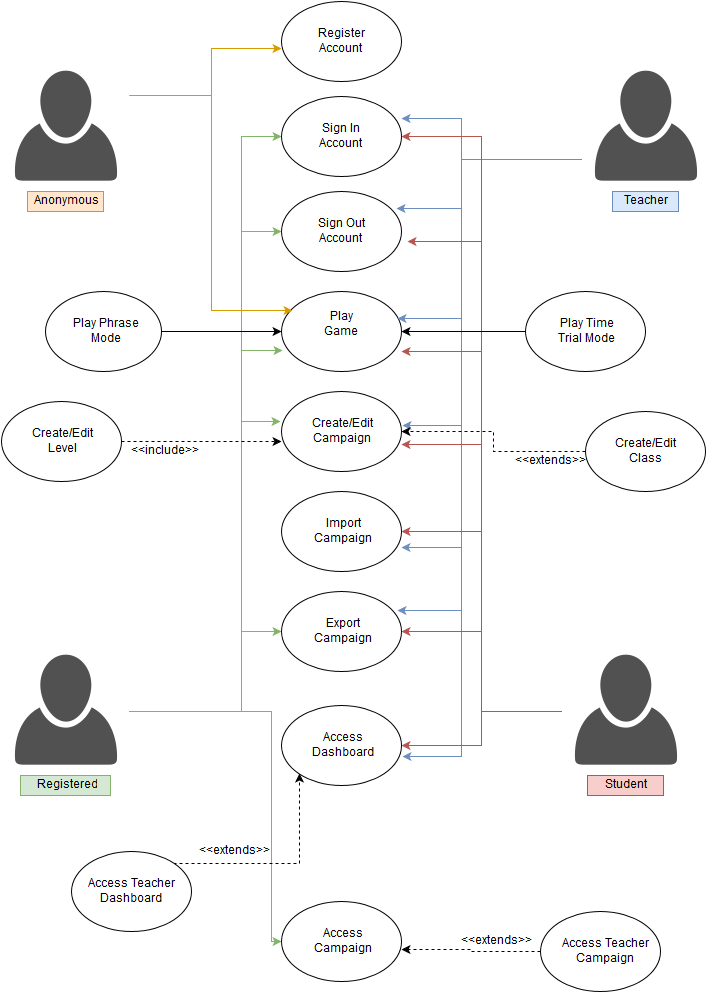

The diagram above was exported from draw.io. Its source (the exported page's mxGraphModel, read from the mxfile embedded in the PNG):
<mxGraphModel dx="1046" dy="580" grid="1" gridSize="10" guides="1" tooltips="1" connect="1" arrows="1" fold="1" page="1" pageScale="1" pageWidth="850" pageHeight="1100" background="#ffffff" math="0" shadow="0">
  <root>
    <mxCell id="0" />
    <mxCell id="1" parent="0" />
    <mxCell id="2" value="" style="ellipse;whiteSpace=wrap;html=1;" vertex="1" parent="1">
      <mxGeometry x="340" y="10" width="120" height="80" as="geometry" />
    </mxCell>
    <mxCell id="3" value="" style="ellipse;whiteSpace=wrap;html=1;" vertex="1" parent="1">
      <mxGeometry x="340" y="105" width="120" height="80" as="geometry" />
    </mxCell>
    <mxCell id="4" value="" style="ellipse;whiteSpace=wrap;html=1;" vertex="1" parent="1">
      <mxGeometry x="340" y="200" width="120" height="80" as="geometry" />
    </mxCell>
    <mxCell id="5" value="" style="ellipse;whiteSpace=wrap;html=1;" vertex="1" parent="1">
      <mxGeometry x="340" y="300" width="120" height="80" as="geometry" />
    </mxCell>
    <mxCell id="7" value="Sign In Account&lt;br&gt;" style="text;html=1;strokeColor=none;fillColor=none;align=center;verticalAlign=middle;whiteSpace=wrap;" vertex="1" parent="1">
      <mxGeometry x="375" y="130" width="50" height="30" as="geometry" />
    </mxCell>
    <mxCell id="8" value="Sign Out Account&lt;br&gt;" style="text;html=1;strokeColor=none;fillColor=none;align=center;verticalAlign=middle;whiteSpace=wrap;" vertex="1" parent="1">
      <mxGeometry x="375" y="225" width="50" height="30" as="geometry" />
    </mxCell>
    <mxCell id="9" value="Register Account&lt;br&gt;" style="text;html=1;strokeColor=none;fillColor=none;align=center;verticalAlign=middle;whiteSpace=wrap;" vertex="1" parent="1">
      <mxGeometry x="375" y="40" width="50" height="20" as="geometry" />
    </mxCell>
    <mxCell id="104" style="edgeStyle=orthogonalEdgeStyle;rounded=0;html=1;exitX=1;exitY=0.25;entryX=0;entryY=0.588;entryPerimeter=0;labelBackgroundColor=#FF0000;startArrow=none;startFill=0;jettySize=auto;orthogonalLoop=1;fontColor=#FC0000;fillColor=#ffe6cc;strokeColor=#d79b00;" edge="1" parent="1" source="11" target="2">
      <mxGeometry relative="1" as="geometry">
        <Array as="points">
          <mxPoint x="270" y="104" />
          <mxPoint x="270" y="57" />
        </Array>
      </mxGeometry>
    </mxCell>
    <mxCell id="105" style="edgeStyle=orthogonalEdgeStyle;rounded=0;html=1;exitX=1;exitY=0.25;entryX=0.092;entryY=0.238;entryPerimeter=0;labelBackgroundColor=#FF0000;startArrow=none;startFill=0;jettySize=auto;orthogonalLoop=1;fontColor=#FC0000;fillColor=#ffe6cc;strokeColor=#d79b00;" edge="1" parent="1" source="11" target="5">
      <mxGeometry relative="1" as="geometry">
        <Array as="points">
          <mxPoint x="270" y="104" />
          <mxPoint x="270" y="319" />
        </Array>
      </mxGeometry>
    </mxCell>
    <mxCell id="11" value="" style="shape=image;html=1;verticalAlign=top;verticalLabelPosition=bottom;labelBackgroundColor=#ffffff;imageAspect=0;aspect=fixed;image=https://cdn3.iconfinder.com/data/icons/faticons/32/user-01-128.png" vertex="1" parent="1">
      <mxGeometry x="60" y="72" width="128" height="128" as="geometry" />
    </mxCell>
    <mxCell id="117" style="edgeStyle=orthogonalEdgeStyle;rounded=0;html=1;exitX=1;exitY=0.5;entryX=0;entryY=0.5;labelBackgroundColor=#FF0000;startArrow=none;startFill=0;jettySize=auto;orthogonalLoop=1;fontColor=#FC0000;fillColor=#d5e8d4;strokeColor=#82b366;" edge="1" parent="1" source="12" target="81">
      <mxGeometry relative="1" as="geometry">
        <Array as="points">
          <mxPoint x="330" y="720" />
          <mxPoint x="330" y="950" />
        </Array>
      </mxGeometry>
    </mxCell>
    <mxCell id="118" style="edgeStyle=orthogonalEdgeStyle;rounded=0;html=1;exitX=1;exitY=0.5;entryX=0;entryY=0.5;labelBackgroundColor=#FF0000;startArrow=none;startFill=0;jettySize=auto;orthogonalLoop=1;fontColor=#FC0000;fillColor=#d5e8d4;strokeColor=#82b366;" edge="1" parent="1" source="12" target="69">
      <mxGeometry relative="1" as="geometry">
        <Array as="points">
          <mxPoint x="300" y="720" />
          <mxPoint x="300" y="640" />
        </Array>
      </mxGeometry>
    </mxCell>
    <mxCell id="119" style="edgeStyle=orthogonalEdgeStyle;rounded=0;html=1;exitX=1;exitY=0.5;entryX=-0.008;entryY=0.375;entryPerimeter=0;labelBackgroundColor=#FF0000;startArrow=none;startFill=0;jettySize=auto;orthogonalLoop=1;fontColor=#FC0000;fillColor=#d5e8d4;strokeColor=#82b366;" edge="1" parent="1" source="12" target="50">
      <mxGeometry relative="1" as="geometry">
        <Array as="points">
          <mxPoint x="300" y="720" />
          <mxPoint x="300" y="430" />
        </Array>
      </mxGeometry>
    </mxCell>
    <mxCell id="120" style="edgeStyle=orthogonalEdgeStyle;rounded=0;html=1;exitX=1;exitY=0.5;entryX=0.008;entryY=0.738;entryPerimeter=0;labelBackgroundColor=#FF0000;startArrow=none;startFill=0;jettySize=auto;orthogonalLoop=1;fontColor=#FC0000;fillColor=#d5e8d4;strokeColor=#82b366;" edge="1" parent="1" source="12" target="5">
      <mxGeometry relative="1" as="geometry">
        <Array as="points">
          <mxPoint x="300" y="720" />
          <mxPoint x="300" y="359" />
        </Array>
      </mxGeometry>
    </mxCell>
    <mxCell id="121" style="edgeStyle=orthogonalEdgeStyle;rounded=0;html=1;exitX=1;exitY=0.5;entryX=0;entryY=0.5;labelBackgroundColor=#FF0000;startArrow=none;startFill=0;jettySize=auto;orthogonalLoop=1;fontColor=#FC0000;fillColor=#d5e8d4;strokeColor=#82b366;" edge="1" parent="1" source="12" target="4">
      <mxGeometry relative="1" as="geometry">
        <Array as="points">
          <mxPoint x="300" y="720" />
          <mxPoint x="300" y="240" />
        </Array>
      </mxGeometry>
    </mxCell>
    <mxCell id="122" style="edgeStyle=orthogonalEdgeStyle;rounded=0;html=1;exitX=1;exitY=0.5;labelBackgroundColor=#FF0000;startArrow=none;startFill=0;jettySize=auto;orthogonalLoop=1;fontColor=#FC0000;entryX=0;entryY=0.5;fillColor=#d5e8d4;strokeColor=#82b366;" edge="1" parent="1" source="12" target="3">
      <mxGeometry relative="1" as="geometry">
        <mxPoint x="290" y="520" as="targetPoint" />
        <Array as="points">
          <mxPoint x="300" y="720" />
          <mxPoint x="300" y="145" />
        </Array>
      </mxGeometry>
    </mxCell>
    <mxCell id="12" value="" style="shape=image;html=1;verticalAlign=top;verticalLabelPosition=bottom;labelBackgroundColor=#ffffff;imageAspect=0;aspect=fixed;image=https://cdn3.iconfinder.com/data/icons/faticons/32/user-01-128.png" vertex="1" parent="1">
      <mxGeometry x="60" y="656" width="128" height="128" as="geometry" />
    </mxCell>
    <mxCell id="95" style="rounded=0;html=1;exitX=0;exitY=0.75;entryX=1.008;entryY=0.425;entryPerimeter=0;labelBackgroundColor=#FF0000;startArrow=none;startFill=0;jettySize=auto;orthogonalLoop=1;fontColor=#FC0000;fillColor=#dae8fc;strokeColor=#6c8ebf;edgeStyle=orthogonalEdgeStyle;" edge="1" parent="1" source="13" target="50">
      <mxGeometry relative="1" as="geometry">
        <Array as="points">
          <mxPoint x="520" y="168" />
          <mxPoint x="520" y="434" />
        </Array>
      </mxGeometry>
    </mxCell>
    <mxCell id="96" style="rounded=0;html=1;exitX=0;exitY=0.75;entryX=1;entryY=0.7;entryPerimeter=0;labelBackgroundColor=#FF0000;startArrow=none;startFill=0;jettySize=auto;orthogonalLoop=1;fontColor=#FC0000;fillColor=#dae8fc;strokeColor=#6c8ebf;edgeStyle=orthogonalEdgeStyle;" edge="1" parent="1" source="13" target="67">
      <mxGeometry relative="1" as="geometry">
        <Array as="points">
          <mxPoint x="520" y="168" />
          <mxPoint x="520" y="556" />
        </Array>
      </mxGeometry>
    </mxCell>
    <mxCell id="98" style="edgeStyle=orthogonalEdgeStyle;rounded=0;html=1;exitX=0;exitY=0.75;entryX=1.008;entryY=0.638;entryPerimeter=0;labelBackgroundColor=#FF0000;startArrow=none;startFill=0;jettySize=auto;orthogonalLoop=1;fontColor=#FC0000;fillColor=#dae8fc;strokeColor=#6c8ebf;" edge="1" parent="1" source="13" target="74">
      <mxGeometry relative="1" as="geometry">
        <Array as="points">
          <mxPoint x="520" y="168" />
          <mxPoint x="520" y="765" />
        </Array>
      </mxGeometry>
    </mxCell>
    <mxCell id="108" style="edgeStyle=orthogonalEdgeStyle;rounded=0;html=1;exitX=0;exitY=0.75;entryX=0.967;entryY=0.338;entryPerimeter=0;labelBackgroundColor=#FF0000;startArrow=none;startFill=0;jettySize=auto;orthogonalLoop=1;fontColor=#FC0000;fillColor=#dae8fc;strokeColor=#6c8ebf;" edge="1" parent="1" source="13" target="5">
      <mxGeometry relative="1" as="geometry">
        <Array as="points">
          <mxPoint x="520" y="168" />
          <mxPoint x="520" y="327" />
        </Array>
      </mxGeometry>
    </mxCell>
    <mxCell id="109" style="edgeStyle=orthogonalEdgeStyle;rounded=0;html=1;exitX=0;exitY=0.75;entryX=1;entryY=0.275;entryPerimeter=0;labelBackgroundColor=#FF0000;startArrow=none;startFill=0;jettySize=auto;orthogonalLoop=1;fontColor=#FC0000;fillColor=#dae8fc;strokeColor=#6c8ebf;" edge="1" parent="1" source="13" target="3">
      <mxGeometry relative="1" as="geometry">
        <Array as="points">
          <mxPoint x="520" y="168" />
          <mxPoint x="520" y="127" />
        </Array>
      </mxGeometry>
    </mxCell>
    <mxCell id="110" style="edgeStyle=orthogonalEdgeStyle;rounded=0;html=1;exitX=0;exitY=0.75;entryX=0.958;entryY=0.213;entryPerimeter=0;labelBackgroundColor=#FF0000;startArrow=none;startFill=0;jettySize=auto;orthogonalLoop=1;fontColor=#FC0000;fillColor=#dae8fc;strokeColor=#6c8ebf;" edge="1" parent="1" source="13" target="4">
      <mxGeometry relative="1" as="geometry">
        <Array as="points">
          <mxPoint x="520" y="168" />
          <mxPoint x="520" y="217" />
        </Array>
      </mxGeometry>
    </mxCell>
    <mxCell id="111" style="edgeStyle=orthogonalEdgeStyle;rounded=0;html=1;exitX=0;exitY=0.75;entryX=0.967;entryY=0.238;entryPerimeter=0;labelBackgroundColor=#FF0000;startArrow=none;startFill=0;jettySize=auto;orthogonalLoop=1;fontColor=#FC0000;fillColor=#dae8fc;strokeColor=#6c8ebf;" edge="1" parent="1" source="13" target="69">
      <mxGeometry relative="1" as="geometry">
        <Array as="points">
          <mxPoint x="520" y="168" />
          <mxPoint x="520" y="619" />
        </Array>
      </mxGeometry>
    </mxCell>
    <mxCell id="13" value="" style="shape=image;html=1;verticalAlign=top;verticalLabelPosition=bottom;labelBackgroundColor=#ffffff;imageAspect=0;aspect=fixed;image=https://cdn3.iconfinder.com/data/icons/faticons/32/user-01-128.png" vertex="1" parent="1">
      <mxGeometry x="640" y="72" width="128" height="128" as="geometry" />
    </mxCell>
    <mxCell id="91" style="edgeStyle=orthogonalEdgeStyle;rounded=0;html=1;exitX=0;exitY=0.5;entryX=1;entryY=0.663;entryPerimeter=0;labelBackgroundColor=#FF0000;startArrow=none;startFill=0;jettySize=auto;orthogonalLoop=1;fontColor=#FC0000;fillColor=#f8cecc;strokeColor=#b85450;" edge="1" parent="1" source="14" target="50">
      <mxGeometry relative="1" as="geometry">
        <Array as="points">
          <mxPoint x="540" y="720" />
          <mxPoint x="540" y="453" />
        </Array>
      </mxGeometry>
    </mxCell>
    <mxCell id="92" style="edgeStyle=orthogonalEdgeStyle;rounded=0;html=1;entryX=1;entryY=0.5;labelBackgroundColor=#FF0000;startArrow=none;startFill=0;jettySize=auto;orthogonalLoop=1;fontColor=#FC0000;fillColor=#f8cecc;strokeColor=#b85450;" edge="1" parent="1" source="14" target="67">
      <mxGeometry relative="1" as="geometry">
        <Array as="points">
          <mxPoint x="540" y="720" />
          <mxPoint x="540" y="540" />
        </Array>
      </mxGeometry>
    </mxCell>
    <mxCell id="112" style="edgeStyle=orthogonalEdgeStyle;rounded=0;html=1;exitX=0;exitY=0.5;labelBackgroundColor=#FF0000;startArrow=none;startFill=0;jettySize=auto;orthogonalLoop=1;fontColor=#FC0000;fillColor=#f8cecc;strokeColor=#b85450;" edge="1" parent="1" source="14" target="74">
      <mxGeometry relative="1" as="geometry" />
    </mxCell>
    <mxCell id="113" style="edgeStyle=orthogonalEdgeStyle;rounded=0;html=1;exitX=0;exitY=0.5;entryX=1;entryY=0.5;labelBackgroundColor=#FF0000;startArrow=none;startFill=0;jettySize=auto;orthogonalLoop=1;fontColor=#FC0000;fillColor=#f8cecc;strokeColor=#b85450;" edge="1" parent="1" source="14" target="69">
      <mxGeometry relative="1" as="geometry" />
    </mxCell>
    <mxCell id="114" style="edgeStyle=orthogonalEdgeStyle;rounded=0;html=1;exitX=0;exitY=0.5;entryX=1;entryY=0.75;entryPerimeter=0;labelBackgroundColor=#FF0000;startArrow=none;startFill=0;jettySize=auto;orthogonalLoop=1;fontColor=#FC0000;fillColor=#f8cecc;strokeColor=#b85450;" edge="1" parent="1" source="14" target="5">
      <mxGeometry relative="1" as="geometry" />
    </mxCell>
    <mxCell id="115" style="edgeStyle=orthogonalEdgeStyle;rounded=0;html=1;exitX=0;exitY=0.5;entryX=1.05;entryY=0.625;entryPerimeter=0;labelBackgroundColor=#FF0000;startArrow=none;startFill=0;jettySize=auto;orthogonalLoop=1;fontColor=#FC0000;fillColor=#f8cecc;strokeColor=#b85450;" edge="1" parent="1" source="14" target="4">
      <mxGeometry relative="1" as="geometry">
        <Array as="points">
          <mxPoint x="540" y="720" />
          <mxPoint x="540" y="250" />
        </Array>
      </mxGeometry>
    </mxCell>
    <mxCell id="116" style="edgeStyle=orthogonalEdgeStyle;rounded=0;html=1;exitX=0;exitY=0.5;entryX=1;entryY=0.5;labelBackgroundColor=#FF0000;startArrow=none;startFill=0;jettySize=auto;orthogonalLoop=1;fontColor=#FC0000;fillColor=#f8cecc;strokeColor=#b85450;" edge="1" parent="1" source="14" target="3">
      <mxGeometry relative="1" as="geometry" />
    </mxCell>
    <mxCell id="14" value="" style="shape=image;html=1;verticalAlign=top;verticalLabelPosition=bottom;labelBackgroundColor=#ffffff;imageAspect=0;aspect=fixed;image=https://cdn3.iconfinder.com/data/icons/faticons/32/user-01-128.png" vertex="1" parent="1">
      <mxGeometry x="620" y="656" width="128" height="128" as="geometry" />
    </mxCell>
    <mxCell id="15" value="Teacher" style="text;html=1;strokeColor=#6c8ebf;fillColor=#dae8fc;align=center;verticalAlign=middle;whiteSpace=wrap;" vertex="1" parent="1">
      <mxGeometry x="671" y="200" width="66" height="20" as="geometry" />
    </mxCell>
    <mxCell id="16" value="Play Game&lt;br&gt;&lt;br&gt;" style="text;html=1;strokeColor=none;fillColor=none;align=center;verticalAlign=middle;whiteSpace=wrap;" vertex="1" parent="1">
      <mxGeometry x="380" y="330" width="40" height="20" as="geometry" />
    </mxCell>
    <mxCell id="17" value="Anonymous" style="text;html=1;strokeColor=#d79b00;fillColor=#ffe6cc;align=center;verticalAlign=middle;whiteSpace=wrap;" vertex="1" parent="1">
      <mxGeometry x="86" y="200" width="76" height="20" as="geometry" />
    </mxCell>
    <mxCell id="18" value="Registered" style="text;html=1;strokeColor=#82b366;fillColor=#d5e8d4;align=center;verticalAlign=middle;whiteSpace=wrap;" vertex="1" parent="1">
      <mxGeometry x="79" y="784" width="90" height="20" as="geometry" />
    </mxCell>
    <mxCell id="19" value="Student" style="text;html=1;strokeColor=#b85450;fillColor=#f8cecc;align=center;verticalAlign=middle;whiteSpace=wrap;" vertex="1" parent="1">
      <mxGeometry x="646" y="784" width="76" height="20" as="geometry" />
    </mxCell>
    <mxCell id="29" style="edgeStyle=orthogonalEdgeStyle;rounded=0;html=1;entryX=1;entryY=0.5;jettySize=auto;orthogonalLoop=1;" edge="1" parent="1" source="24" target="5">
      <mxGeometry relative="1" as="geometry" />
    </mxCell>
    <mxCell id="24" value="" style="ellipse;whiteSpace=wrap;html=1;" vertex="1" parent="1">
      <mxGeometry x="584" y="300" width="120" height="80" as="geometry" />
    </mxCell>
    <mxCell id="28" style="edgeStyle=orthogonalEdgeStyle;rounded=0;html=1;entryX=0;entryY=0.5;jettySize=auto;orthogonalLoop=1;" edge="1" parent="1" source="25" target="5">
      <mxGeometry relative="1" as="geometry" />
    </mxCell>
    <mxCell id="25" value="" style="ellipse;whiteSpace=wrap;html=1;" vertex="1" parent="1">
      <mxGeometry x="104" y="300" width="116" height="80" as="geometry" />
    </mxCell>
    <mxCell id="26" value="Play Phrase Mode&lt;br&gt;" style="text;html=1;strokeColor=none;fillColor=none;align=center;verticalAlign=middle;whiteSpace=wrap;" vertex="1" parent="1">
      <mxGeometry x="130" y="330" width="70" height="20" as="geometry" />
    </mxCell>
    <mxCell id="27" value="Play Time Trial Mode&lt;br&gt;" style="text;html=1;strokeColor=none;fillColor=none;align=center;verticalAlign=middle;whiteSpace=wrap;" vertex="1" parent="1">
      <mxGeometry x="611" y="330" width="70" height="20" as="geometry" />
    </mxCell>
    <mxCell id="32" style="edgeStyle=orthogonalEdgeStyle;rounded=0;html=1;exitX=1;exitY=0.25;entryX=1;entryY=0.25;jettySize=auto;orthogonalLoop=1;" edge="1" parent="1" source="11" target="11">
      <mxGeometry relative="1" as="geometry" />
    </mxCell>
    <mxCell id="50" value="" style="ellipse;whiteSpace=wrap;html=1;fontColor=#FC0000;" vertex="1" parent="1">
      <mxGeometry x="340" y="400" width="120" height="80" as="geometry" />
    </mxCell>
    <mxCell id="53" value="Create/Edit Campaign&lt;br&gt;" style="text;html=1;strokeColor=none;fillColor=none;align=center;verticalAlign=middle;whiteSpace=wrap;" vertex="1" parent="1">
      <mxGeometry x="380" y="430" width="40" height="20" as="geometry" />
    </mxCell>
    <mxCell id="56" style="edgeStyle=orthogonalEdgeStyle;rounded=0;html=1;exitX=0;exitY=0.5;entryX=1;entryY=0.5;labelBackgroundColor=#FF0000;jettySize=auto;orthogonalLoop=1;fontColor=#FC0000;dashed=1;" edge="1" parent="1" source="54" target="50">
      <mxGeometry relative="1" as="geometry" />
    </mxCell>
    <mxCell id="54" value="" style="ellipse;whiteSpace=wrap;html=1;fontColor=#FC0000;" vertex="1" parent="1">
      <mxGeometry x="644" y="420" width="120" height="80" as="geometry" />
    </mxCell>
    <mxCell id="55" value="Create/Edit Class Campaign&lt;br&gt;" style="text;html=1;strokeColor=none;fillColor=none;align=center;verticalAlign=middle;whiteSpace=wrap;" vertex="1" parent="1">
      <mxGeometry x="659" y="450" width="90" height="20" as="geometry" />
    </mxCell>
    <mxCell id="58" value="&amp;lt;&amp;lt;extends&amp;gt;&amp;gt;" style="text;html=1;strokeColor=none;fillColor=none;align=center;verticalAlign=middle;whiteSpace=wrap;" vertex="1" parent="1">
      <mxGeometry x="574" y="460" width="70" height="20" as="geometry" />
    </mxCell>
    <mxCell id="64" style="edgeStyle=orthogonalEdgeStyle;rounded=0;html=1;entryX=0;entryY=0.625;entryPerimeter=0;labelBackgroundColor=#FF0000;jettySize=auto;orthogonalLoop=1;fontColor=#FC0000;dashed=1;" edge="1" parent="1" source="63" target="50">
      <mxGeometry relative="1" as="geometry" />
    </mxCell>
    <mxCell id="63" value="" style="ellipse;whiteSpace=wrap;html=1;fontColor=#FC0000;" vertex="1" parent="1">
      <mxGeometry x="60" y="410" width="120" height="80" as="geometry" />
    </mxCell>
    <mxCell id="65" value="&amp;lt;&amp;lt;include&amp;gt;&amp;gt;" style="text;html=1;strokeColor=none;fillColor=none;align=center;verticalAlign=middle;whiteSpace=wrap;" vertex="1" parent="1">
      <mxGeometry x="188" y="450" width="70" height="20" as="geometry" />
    </mxCell>
    <mxCell id="66" value="Create/Edit Level&lt;br&gt;" style="text;html=1;strokeColor=none;fillColor=none;align=center;verticalAlign=middle;whiteSpace=wrap;" vertex="1" parent="1">
      <mxGeometry x="100" y="440" width="40" height="20" as="geometry" />
    </mxCell>
    <mxCell id="67" value="" style="ellipse;whiteSpace=wrap;html=1;fontColor=#FC0000;" vertex="1" parent="1">
      <mxGeometry x="340" y="500" width="120" height="80" as="geometry" />
    </mxCell>
    <mxCell id="68" value="Import Campaign&lt;br&gt;" style="text;html=1;strokeColor=none;fillColor=none;align=center;verticalAlign=middle;whiteSpace=wrap;" vertex="1" parent="1">
      <mxGeometry x="380" y="530" width="40" height="20" as="geometry" />
    </mxCell>
    <mxCell id="69" value="" style="ellipse;whiteSpace=wrap;html=1;fontColor=#FC0000;" vertex="1" parent="1">
      <mxGeometry x="340" y="600" width="120" height="80" as="geometry" />
    </mxCell>
    <mxCell id="70" value="Export Campaign&lt;br&gt;" style="text;html=1;strokeColor=none;fillColor=none;align=center;verticalAlign=middle;whiteSpace=wrap;" vertex="1" parent="1">
      <mxGeometry x="380" y="630" width="40" height="20" as="geometry" />
    </mxCell>
    <mxCell id="74" value="" style="ellipse;whiteSpace=wrap;html=1;fontColor=#FC0000;" vertex="1" parent="1">
      <mxGeometry x="340" y="714" width="120" height="80" as="geometry" />
    </mxCell>
    <mxCell id="76" value="Access Dashboard&lt;br&gt;" style="text;html=1;strokeColor=none;fillColor=none;align=center;verticalAlign=middle;whiteSpace=wrap;" vertex="1" parent="1">
      <mxGeometry x="380" y="744" width="40" height="20" as="geometry" />
    </mxCell>
    <mxCell id="78" style="edgeStyle=orthogonalEdgeStyle;rounded=0;html=1;exitX=1;exitY=0;entryX=0;entryY=1;labelBackgroundColor=#FF0000;jettySize=auto;orthogonalLoop=1;fontColor=#FC0000;dashed=1;" edge="1" parent="1" source="77" target="74">
      <mxGeometry relative="1" as="geometry" />
    </mxCell>
    <mxCell id="77" value="" style="ellipse;whiteSpace=wrap;html=1;fontColor=#FC0000;" vertex="1" parent="1">
      <mxGeometry x="130" y="860" width="120" height="80" as="geometry" />
    </mxCell>
    <mxCell id="79" value="&amp;lt;&amp;lt;extends&amp;gt;&amp;gt;" style="text;html=1;strokeColor=none;fillColor=none;align=center;verticalAlign=middle;whiteSpace=wrap;" vertex="1" parent="1">
      <mxGeometry x="258" y="850" width="70" height="20" as="geometry" />
    </mxCell>
    <mxCell id="80" value="Access Teacher Dashboard&lt;br&gt;" style="text;html=1;strokeColor=none;fillColor=none;align=center;verticalAlign=middle;whiteSpace=wrap;" vertex="1" parent="1">
      <mxGeometry x="145" y="890" width="90" height="20" as="geometry" />
    </mxCell>
    <mxCell id="81" value="" style="ellipse;whiteSpace=wrap;html=1;fontColor=#FC0000;" vertex="1" parent="1">
      <mxGeometry x="340" y="910" width="120" height="80" as="geometry" />
    </mxCell>
    <mxCell id="82" value="Access Campaign&lt;br&gt;" style="text;html=1;strokeColor=none;fillColor=none;align=center;verticalAlign=middle;whiteSpace=wrap;" vertex="1" parent="1">
      <mxGeometry x="380" y="940" width="40" height="20" as="geometry" />
    </mxCell>
    <mxCell id="84" style="edgeStyle=orthogonalEdgeStyle;rounded=0;html=1;exitX=0;exitY=0.5;entryX=1;entryY=0.6;entryPerimeter=0;labelBackgroundColor=#FF0000;jettySize=auto;orthogonalLoop=1;fontColor=#FC0000;dashed=1;" edge="1" parent="1" source="83" target="81">
      <mxGeometry relative="1" as="geometry" />
    </mxCell>
    <mxCell id="83" value="" style="ellipse;whiteSpace=wrap;html=1;fontColor=#FC0000;" vertex="1" parent="1">
      <mxGeometry x="599" y="920" width="120" height="80" as="geometry" />
    </mxCell>
    <mxCell id="87" value="&amp;lt;&amp;lt;extends&amp;gt;&amp;gt;" style="text;html=1;strokeColor=none;fillColor=none;align=center;verticalAlign=middle;whiteSpace=wrap;" vertex="1" parent="1">
      <mxGeometry x="520" y="940" width="70" height="20" as="geometry" />
    </mxCell>
    <mxCell id="88" value="Access Teacher Campaign&lt;br&gt;" style="text;html=1;strokeColor=none;fillColor=none;align=center;verticalAlign=middle;whiteSpace=wrap;" vertex="1" parent="1">
      <mxGeometry x="620" y="950" width="89" height="20" as="geometry" />
    </mxCell>
  </root>
</mxGraphModel>